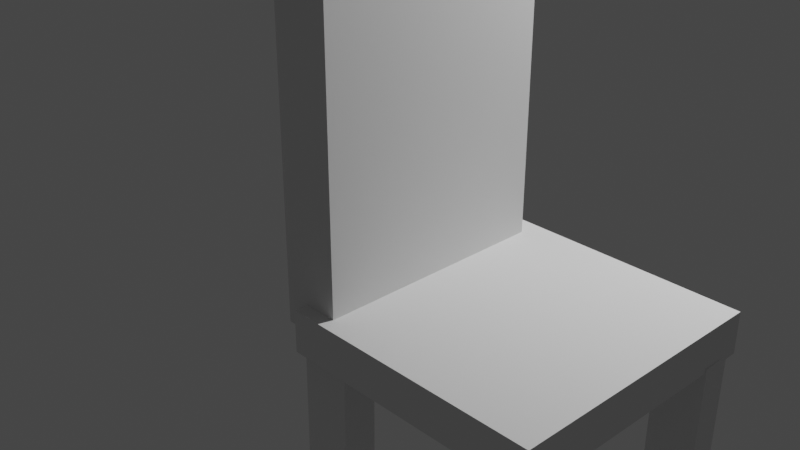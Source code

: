 # Source: CHAIR-O.blend  (saved by Blender 3.3.6; exported with 4.5.12 LTS)
import bpy
from mathutils import Matrix  # noqa: F401  (used for matrix-valued properties, if any)

bpy.ops.wm.read_factory_settings(use_empty=True)
scene = bpy.context.scene
scene.name = 'Scene'

# ---- collections
col_collection = bpy.data.collections.new('Collection'); scene.collection.children.link(col_collection)

# ---- materials (node trees are filled in below, after node groups)
mat_material = bpy.data.materials.new('Material')
mat_material.alpha_threshold = 0.0
mat_material.use_transparent_shadow = False
mat_material.roughness = 0.5
mat_material.line_color = (0.0, 0.0, 0.0, 1.0)
mat_material_001 = bpy.data.materials.new('Material.001')
mat_material_001.alpha_threshold = 0.0
mat_material_001.use_transparent_shadow = False
mat_material_001.roughness = 0.5
mat_material_001.line_color = (0.0, 0.0, 0.0, 1.0)
mat_material_002 = bpy.data.materials.new('Material.002')
mat_material_002.alpha_threshold = 0.0
mat_material_002.use_transparent_shadow = False
mat_material_002.roughness = 0.5
mat_material_002.line_color = (0.0, 0.0, 0.0, 1.0)
mat_material_003 = bpy.data.materials.new('Material.003')
mat_material_003.alpha_threshold = 0.0
mat_material_003.use_transparent_shadow = False
mat_material_003.roughness = 0.5
mat_material_003.line_color = (0.0, 0.0, 0.0, 1.0)

# ---- material node trees
mat_material.use_nodes = True; mat_material.node_tree.nodes.clear()
_N = mat_material.node_tree.nodes; _L = mat_material.node_tree.links
n0 = _N.new('ShaderNodeOutputMaterial'); n0.name = 'Material Output'; n0.location = (300, 300)
n1 = _N.new('ShaderNodeBsdfPrincipled'); n1.name = 'Principled BSDF'; n1.location = (10, 300)
n1.distribution = 'GGX'
n1.subsurface_method = 'RANDOM_WALK_SKIN'
n1.inputs[3].default_value = 1.45
n1.inputs[27].default_value = (0.0, 0.0, 0.0, 1.0)
n1.inputs[28].default_value = 1.0
_L.new(n1.outputs[0], n0.inputs[0])
n0.is_active_output = True
mat_material_001.use_nodes = True; mat_material_001.node_tree.nodes.clear()
_N = mat_material_001.node_tree.nodes; _L = mat_material_001.node_tree.links
n0 = _N.new('ShaderNodeOutputMaterial'); n0.name = 'Material Output'; n0.location = (300, 300)
n1 = _N.new('ShaderNodeBsdfPrincipled'); n1.name = 'Principled BSDF'; n1.location = (10, 300)
n1.distribution = 'GGX'
n1.subsurface_method = 'RANDOM_WALK_SKIN'
n1.inputs[3].default_value = 1.45
n1.inputs[27].default_value = (0.0, 0.0, 0.0, 1.0)
n1.inputs[28].default_value = 1.0
_L.new(n1.outputs[0], n0.inputs[0])
n0.is_active_output = True
mat_material_002.use_nodes = True; mat_material_002.node_tree.nodes.clear()
_N = mat_material_002.node_tree.nodes; _L = mat_material_002.node_tree.links
n0 = _N.new('ShaderNodeOutputMaterial'); n0.name = 'Material Output'; n0.location = (300, 300)
n1 = _N.new('ShaderNodeBsdfPrincipled'); n1.name = 'Principled BSDF'; n1.location = (10, 300)
n1.distribution = 'GGX'
n1.subsurface_method = 'RANDOM_WALK_SKIN'
n1.inputs[3].default_value = 1.45
n1.inputs[27].default_value = (0.0, 0.0, 0.0, 1.0)
n1.inputs[28].default_value = 1.0
_L.new(n1.outputs[0], n0.inputs[0])
n0.is_active_output = True
mat_material_003.use_nodes = True; mat_material_003.node_tree.nodes.clear()
_N = mat_material_003.node_tree.nodes; _L = mat_material_003.node_tree.links
n0 = _N.new('ShaderNodeOutputMaterial'); n0.name = 'Material Output'; n0.location = (300, 300)
n1 = _N.new('ShaderNodeBsdfPrincipled'); n1.name = 'Principled BSDF'; n1.location = (10, 300)
n1.distribution = 'GGX'
n1.subsurface_method = 'RANDOM_WALK_SKIN'
n1.inputs[3].default_value = 1.45
n1.inputs[27].default_value = (0.0, 0.0, 0.0, 1.0)
n1.inputs[28].default_value = 1.0
_L.new(n1.outputs[0], n0.inputs[0])
n0.is_active_output = True

# ---- world
world_world = bpy.data.worlds.new('World'); scene.world = world_world
world_world.use_nodes = True; world_world.node_tree.nodes.clear()
_N = world_world.node_tree.nodes; _L = world_world.node_tree.links
n0 = _N.new('ShaderNodeOutputWorld'); n0.name = 'World Output'; n0.location = (300, 300)
n1 = _N.new('ShaderNodeBackground'); n1.name = 'Background'; n1.location = (10, 300)
n1.inputs[0].default_value = (0.05088, 0.05088, 0.05088, 1.0)
_L.new(n1.outputs[0], n0.inputs[0])
n0.is_active_output = True
world_world.color = (0.05088, 0.05088, 0.05088)
world_world.use_sun_shadow = False
world_world.sun_shadow_jitter_overblur = 0.0

# ---- cameras
cam_camera = bpy.data.cameras.new('Camera')
cam_camera.clip_end = 100.0
cam_camera.ortho_scale = 7.314

# ---- lights
light_light = bpy.data.lights.new('Light', 'POINT')
light_light.transmission_factor = 0.0
light_light.energy = 1000.0
light_light.shadow_soft_size = 0.1
light_light.shadow_maximum_resolution = 0.006
light_light.use_absolute_resolution = True

# ---- meshes
me_cube = bpy.data.meshes.new('Cube')
me_cube.from_pydata([(1.0, 1.0, 1.0), (1.0, 1.0, -1.0), (1.0, -1.0, 1.0), (1.0, -1.0, -1.0), (-1.0, 1.0, 1.0), (-1.0, 1.0, -1.0), (-1.0, -1.0, 1.0), (-1.0, -1.0, -1.0)], [], [(0, 4, 6, 2), (3, 2, 6, 7), (7, 6, 4, 5), (5, 1, 3, 7), (1, 0, 2, 3), (5, 4, 0, 1)])
_uv = me_cube.uv_layers.new(name='UVMap')
_uv.uv.foreach_set('vector', [0.625, 0.5, 0.875, 0.5, 0.875, 0.75, 0.625, 0.75, 0.375, 0.75, 0.625, 0.75, 0.625, 1.0, 0.375, 1.0, 0.375, 0.0, 0.625, 0.0, 0.625, 0.25, 0.375, 0.25, 0.125, 0.5, 0.375, 0.5, 0.375, 0.75, 0.125, 0.75, 0.375, 0.5, 0.625, 0.5, 0.625, 0.75, 0.375, 0.75, 0.375, 0.25, 0.625, 0.25, 0.625, 0.5, 0.375, 0.5])
me_cube.materials.append(mat_material)
me_cube.use_mirror_vertex_groups = False
me_cube.update()
me_cube_001 = bpy.data.meshes.new('Cube.001')
me_cube_001.from_pydata([(-1.0, -1.0, -1.0), (-1.0, -1.0, 1.0), (-1.0, 1.0, -1.0), (-1.0, 1.0, 1.0), (1.0, -1.0, -1.0), (1.0, -1.0, 1.0), (1.0, 1.0, -1.0), (1.0, 1.0, 1.0)], [], [(0, 1, 3, 2), (2, 3, 7, 6), (6, 7, 5, 4), (4, 5, 1, 0), (2, 6, 4, 0), (7, 3, 1, 5)])
_uv = me_cube_001.uv_layers.new(name='UVMap')
_uv.uv.foreach_set('vector', [0.375, 0.0, 0.625, 0.0, 0.625, 0.25, 0.375, 0.25, 0.375, 0.25, 0.625, 0.25, 0.625, 0.5, 0.375, 0.5, 0.375, 0.5, 0.625, 0.5, 0.625, 0.75, 0.375, 0.75, 0.375, 0.75, 0.625, 0.75, 0.625, 1.0, 0.375, 1.0, 0.125, 0.5, 0.375, 0.5, 0.375, 0.75, 0.125, 0.75, 0.625, 0.5, 0.875, 0.5, 0.875, 0.75, 0.625, 0.75])
me_cube_001.update()
me_cube_003 = bpy.data.meshes.new('Cube.003')
me_cube_003.from_pydata([(1.0, 1.0, 1.0), (1.0, 1.0, -1.0), (1.0, -1.0, 1.0), (1.0, -1.0, -1.0), (-1.0, 1.0, 1.0), (-1.0, 1.0, -1.0), (-1.0, -1.0, 1.0), (-1.0, -1.0, -1.0)], [], [(0, 4, 6, 2), (3, 2, 6, 7), (7, 6, 4, 5), (5, 1, 3, 7), (1, 0, 2, 3), (5, 4, 0, 1)])
_uv = me_cube_003.uv_layers.new(name='UVMap')
_uv.uv.foreach_set('vector', [0.625, 0.5, 0.875, 0.5, 0.875, 0.75, 0.625, 0.75, 0.375, 0.75, 0.625, 0.75, 0.625, 1.0, 0.375, 1.0, 0.375, 0.0, 0.625, 0.0, 0.625, 0.25, 0.375, 0.25, 0.125, 0.5, 0.375, 0.5, 0.375, 0.75, 0.125, 0.75, 0.375, 0.5, 0.625, 0.5, 0.625, 0.75, 0.375, 0.75, 0.375, 0.25, 0.625, 0.25, 0.625, 0.5, 0.375, 0.5])
me_cube_003.materials.append(mat_material_001)
me_cube_003.use_mirror_vertex_groups = False
me_cube_003.update()
me_cube_004 = bpy.data.meshes.new('Cube.004')
me_cube_004.from_pydata([(1.0, 1.0, 1.0), (1.0, 1.0, -1.0), (1.0, -1.0, 1.0), (1.0, -1.0, -1.0), (-1.0, 1.0, 1.0), (-1.0, 1.0, -1.0), (-1.0, -1.0, 1.0), (-1.0, -1.0, -1.0)], [], [(0, 4, 6, 2), (3, 2, 6, 7), (7, 6, 4, 5), (5, 1, 3, 7), (1, 0, 2, 3), (5, 4, 0, 1)])
_uv = me_cube_004.uv_layers.new(name='UVMap')
_uv.uv.foreach_set('vector', [0.625, 0.5, 0.875, 0.5, 0.875, 0.75, 0.625, 0.75, 0.375, 0.75, 0.625, 0.75, 0.625, 1.0, 0.375, 1.0, 0.375, 0.0, 0.625, 0.0, 0.625, 0.25, 0.375, 0.25, 0.125, 0.5, 0.375, 0.5, 0.375, 0.75, 0.125, 0.75, 0.375, 0.5, 0.625, 0.5, 0.625, 0.75, 0.375, 0.75, 0.375, 0.25, 0.625, 0.25, 0.625, 0.5, 0.375, 0.5])
me_cube_004.materials.append(mat_material_002)
me_cube_004.use_mirror_vertex_groups = False
me_cube_004.update()
me_cube_005 = bpy.data.meshes.new('Cube.005')
me_cube_005.from_pydata([(1.0, 1.0, 1.0), (1.0, 1.0, -1.0), (1.0, -1.0, 1.0), (1.0, -1.0, -1.0), (-1.0, 1.0, 1.0), (-1.0, 1.0, -1.0), (-1.0, -1.0, 1.0), (-1.0, -1.0, -1.0)], [], [(0, 4, 6, 2), (3, 2, 6, 7), (7, 6, 4, 5), (5, 1, 3, 7), (1, 0, 2, 3), (5, 4, 0, 1)])
_uv = me_cube_005.uv_layers.new(name='UVMap')
_uv.uv.foreach_set('vector', [0.625, 0.5, 0.875, 0.5, 0.875, 0.75, 0.625, 0.75, 0.375, 0.75, 0.625, 0.75, 0.625, 1.0, 0.375, 1.0, 0.375, 0.0, 0.625, 0.0, 0.625, 0.25, 0.375, 0.25, 0.125, 0.5, 0.375, 0.5, 0.375, 0.75, 0.125, 0.75, 0.375, 0.5, 0.625, 0.5, 0.625, 0.75, 0.375, 0.75, 0.375, 0.25, 0.625, 0.25, 0.625, 0.5, 0.375, 0.5])
me_cube_005.materials.append(mat_material_003)
me_cube_005.use_mirror_vertex_groups = False
me_cube_005.update()
me_cube_006 = bpy.data.meshes.new('Cube.006')
me_cube_006.from_pydata([(-1.0, -1.0, -1.0), (-1.0, -1.0, 1.0), (-1.0, 1.0, -1.0), (-1.0, 1.0, 1.0), (1.0, -1.0, -1.0), (1.0, -1.0, 1.0), (1.0, 1.0, -1.0), (1.0, 1.0, 1.0)], [], [(0, 1, 3, 2), (2, 3, 7, 6), (6, 7, 5, 4), (4, 5, 1, 0), (2, 6, 4, 0), (7, 3, 1, 5)])
_uv = me_cube_006.uv_layers.new(name='UVMap')
_uv.uv.foreach_set('vector', [0.375, 0.0, 0.625, 0.0, 0.625, 0.25, 0.375, 0.25, 0.375, 0.25, 0.625, 0.25, 0.625, 0.5, 0.375, 0.5, 0.375, 0.5, 0.625, 0.5, 0.625, 0.75, 0.375, 0.75, 0.375, 0.75, 0.625, 0.75, 0.625, 1.0, 0.375, 1.0, 0.125, 0.5, 0.375, 0.5, 0.375, 0.75, 0.125, 0.75, 0.625, 0.5, 0.875, 0.5, 0.875, 0.75, 0.625, 0.75])
me_cube_006.update()

# ---- objects
ob_cube = bpy.data.objects.new('Cube', me_cube)
ob_light = bpy.data.objects.new('Light', light_light)
ob_camera = bpy.data.objects.new('Camera', cam_camera)
ob_cube_001 = bpy.data.objects.new('Cube.001', me_cube_001)
ob_cube_002 = bpy.data.objects.new('Cube.002', me_cube_003)
ob_cube_003 = bpy.data.objects.new('Cube.003', me_cube_004)
ob_cube_004 = bpy.data.objects.new('Cube.004', me_cube_005)
ob_cube_005 = bpy.data.objects.new('Cube.005', me_cube_006)

# ---- transforms, parenting, visibility, modifiers, constraints
ob_cube.location = (4.313, -1.538, 0.2227)
ob_cube.rotation_euler = (0.01248, -0.00418, 1.624)
ob_cube.scale = (0.12, 0.1736, 0.9112)
ob_cube.lock_rotations_4d = False
ob_cube.empty_display_type = 'ARROWS'
ob_cube.lineart.crease_threshold = 0.0
ob_light.location = (4.076, 1.005, 5.904)
ob_light.rotation_euler = (0.6503, 0.05522, 1.866)
ob_light.lock_rotations_4d = False
ob_light.empty_display_type = 'ARROWS'
ob_light.color = (0.0, 0.0, 0.0, 0.0)
ob_light.lineart.crease_threshold = 0.0
ob_camera.location = (7.359, -6.926, 4.958)
ob_camera.rotation_euler = (1.109, 0.0, 0.8149)
ob_camera.lock_rotations_4d = False
ob_camera.empty_display_type = 'ARROWS'
ob_camera.color = (0.0, 0.0, 0.0, 0.0)
ob_camera.display_type = 'WIRE'
ob_camera.lineart.crease_threshold = 0.0
ob_cube_001.location = (3.538, -2.323, 1.253)
ob_cube_001.scale = (0.9559, 1.0, 0.1529)
ob_cube_002.location = (4.262, -3.117, 0.2787)
ob_cube_002.rotation_euler = (0.01248, -0.00418, 1.624)
ob_cube_002.scale = (0.1173, 0.1737, 0.9112)
ob_cube_002.lock_rotations_4d = False
ob_cube_002.empty_display_type = 'ARROWS'
ob_cube_002.lineart.crease_threshold = 0.0
ob_cube_003.location = (2.735, -1.61, 0.3276)
ob_cube_003.rotation_euler = (0.01248, -0.00418, 1.624)
ob_cube_003.scale = (0.1261, 0.1737, 0.9112)
ob_cube_003.lock_rotations_4d = False
ob_cube_003.empty_display_type = 'ARROWS'
ob_cube_003.lineart.crease_threshold = 0.0
ob_cube_004.location = (2.738, -3.102, 0.3276)
ob_cube_004.rotation_euler = (0.01248, -0.00418, 1.624)
ob_cube_004.scale = (0.1315, 0.1757, 0.9216)
ob_cube_004.lock_rotations_4d = False
ob_cube_004.empty_display_type = 'ARROWS'
ob_cube_004.lineart.crease_threshold = 0.0
ob_cube_005.location = (2.62, -2.351, 2.553)
ob_cube_005.scale = (0.2175, -0.8738, 1.348)

# ---- collection membership
col_collection.objects.link(ob_cube)
col_collection.objects.link(ob_light)
col_collection.objects.link(ob_camera)
col_collection.objects.link(ob_cube_001)
col_collection.objects.link(ob_cube_002)
col_collection.objects.link(ob_cube_003)
col_collection.objects.link(ob_cube_004)
col_collection.objects.link(ob_cube_005)

# ---- scene / render settings (as saved in the file)
scene.camera = ob_camera
scene.frame_start = 1; scene.frame_end = 250; scene.frame_set(1)
scene.render.engine = 'BLENDER_EEVEE_NEXT'
scene.cycles.sampling_pattern = 'TABULATED_SOBOL'
scene.cycles.use_light_tree = False
scene.view_settings.view_transform = 'Filmic'
bpy.context.view_layer.update()

